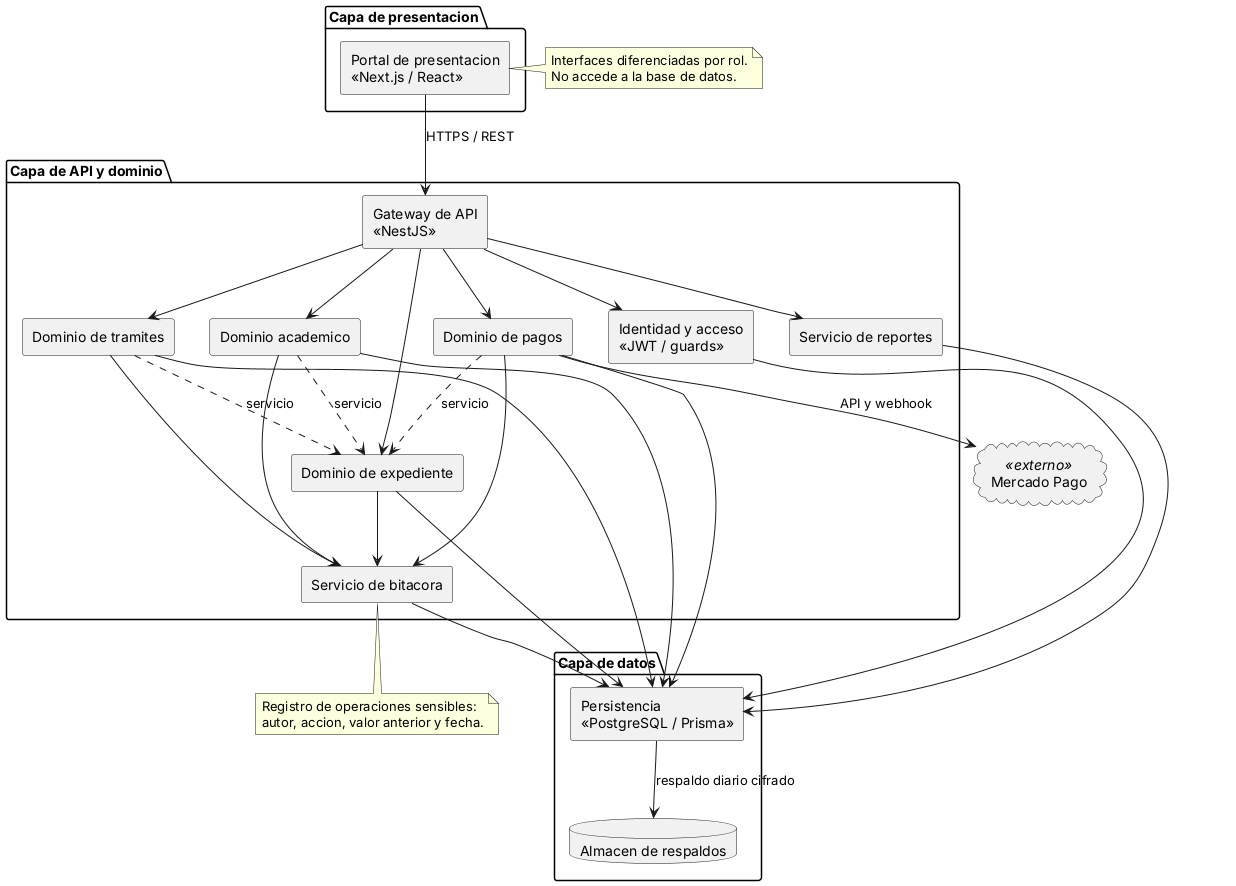

The diagram above was rendered by PlantUML. Its source (embedded in the PNG):
@startuml fig02-componentes
' Figura 2. Diagrama de componentes UML: arquitectura logica del SCE.
' Fuente: SCE-MC-001 v2.0, seccion 13.2 y Tabla 28.
' Regla de diseno: la presentacion nunca accede a la base de datos y los
' dominios se comunican a traves de servicios, no de tablas compartidas.
skinparam shadowing false
skinparam componentStyle rectangle

package "Capa de presentacion" {
  [Portal de presentacion\n<<Next.js / React>>] as PORTAL
}

package "Capa de API y dominio" {
  [Gateway de API\n<<NestJS>>] as GW
  [Identidad y acceso\n<<JWT / guards>>] as IAM
  [Dominio de expediente] as DEXP
  [Dominio academico] as DACA
  [Dominio de pagos] as DPAG
  [Dominio de tramites] as DTRA
  [Servicio de bitacora] as SBIT
  [Servicio de reportes] as SREP
}

package "Capa de datos" {
  [Persistencia\n<<PostgreSQL / Prisma>>] as PERS
  database "Almacen de respaldos" as BKP
}

cloud "Mercado Pago" as MP <<externo>>

PORTAL --> GW : HTTPS / REST
GW --> IAM
GW --> DEXP
GW --> DACA
GW --> DPAG
GW --> DTRA
GW --> SREP

DEXP --> SBIT
DACA --> SBIT
DPAG --> SBIT
DTRA --> SBIT

DEXP --> PERS
DACA --> PERS
DPAG --> PERS
DTRA --> PERS
SBIT --> PERS
SREP --> PERS
IAM --> PERS

DPAG --> MP : API y webhook
PERS --> BKP : respaldo diario cifrado

DACA ..> DEXP : servicio
DPAG ..> DEXP : servicio
DTRA ..> DEXP : servicio

note right of PORTAL
  Interfaces diferenciadas por rol.
  No accede a la base de datos.
end note

note bottom of SBIT
  Registro de operaciones sensibles:
  autor, accion, valor anterior y fecha.
end note

@enduml